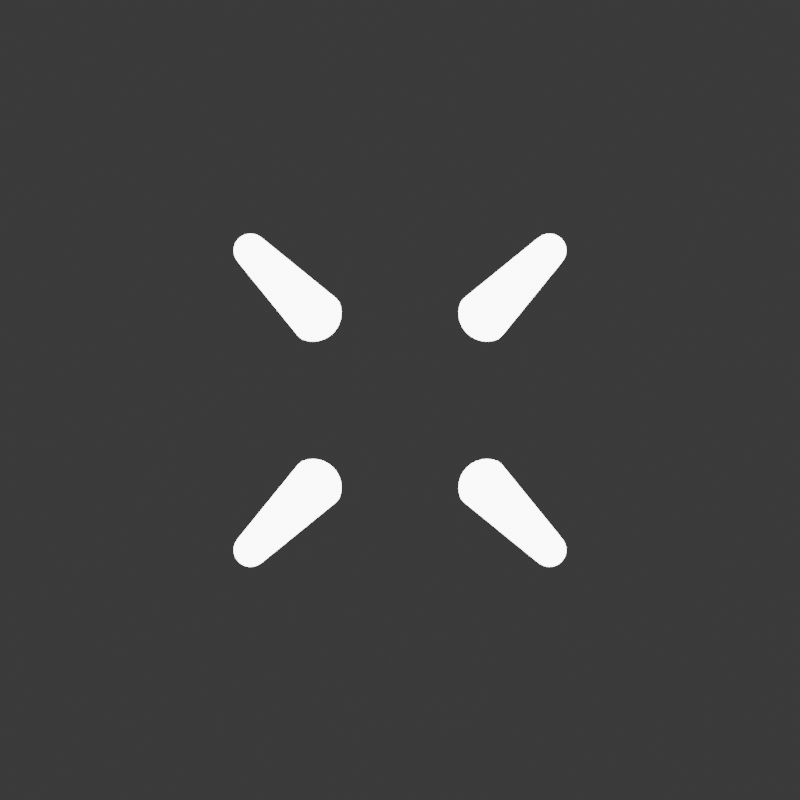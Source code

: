 # Source: hitmarker.blend  (saved by Blender 4.0.36; exported with 4.5.12 LTS)
import bpy
from mathutils import Matrix  # noqa: F401  (used for matrix-valued properties, if any)

bpy.ops.wm.read_factory_settings(use_empty=True)
scene = bpy.context.scene
scene.name = 'Scene'

# ---- collections
col_collection = bpy.data.collections.new('Collection'); scene.collection.children.link(col_collection)

# ---- materials (node trees are filled in below, after node groups)
mat_material_001 = bpy.data.materials.new('Material.001')
mat_material_001.use_transparent_shadow = False

# ---- material node trees
mat_material_001.use_nodes = True; mat_material_001.node_tree.nodes.clear()
_N = mat_material_001.node_tree.nodes; _L = mat_material_001.node_tree.links
n0 = _N.new('ShaderNodeOutputMaterial'); n0.name = 'Material Output'; n0.location = (300, 300)
n1 = _N.new('ShaderNodeEmission'); n1.name = 'Emission'; n1.location = (10, 300)
n1.inputs[1].default_value = 10.0
_L.new(n1.outputs[0], n0.inputs[0])
n0.is_active_output = True

# ---- world
world_world = bpy.data.worlds.new('World'); scene.world = world_world
world_world.use_nodes = True; world_world.node_tree.nodes.clear()
_N = world_world.node_tree.nodes; _L = world_world.node_tree.links
n0 = _N.new('ShaderNodeOutputWorld'); n0.name = 'World Output'; n0.location = (300, 300)
n1 = _N.new('ShaderNodeBackground'); n1.name = 'Background'; n1.location = (10, 300)
n1.inputs[0].default_value = (0.05088, 0.05088, 0.05088, 1.0)
_L.new(n1.outputs[0], n0.inputs[0])
n0.is_active_output = True
world_world.color = (0.05088, 0.05088, 0.05088)
world_world.use_sun_shadow = False
world_world.sun_shadow_jitter_overblur = 0.0

# ---- cameras
cam_camera_001 = bpy.data.cameras.new('Camera.001')

# ---- meshes
me_circle = bpy.data.meshes.new('Circle')
me_circle.from_pydata([(5.67, 5.678, 1.881e-07), (5.581, 5.751, 1.958e-07), (5.479, 5.806, 2.038e-07), (5.368, 5.839, 2.118e-07), (5.253, 5.851, 2.194e-07), (5.138, 5.839, 2.265e-07), (5.027, 5.806, 2.327e-07), (4.925, 5.751, 2.378e-07), (4.83, 5.684, 2.421e-07), (2.253, 3.589, 3.517e-07), (2.131, 3.446, 3.557e-07), (2.074, 3.258, 3.543e-07), (2.055, 3.063, 3.504e-07), (2.074, 2.868, 3.44e-07), (2.131, 2.68, 3.353e-07), (2.224, 2.508, 3.248e-07), (2.348, 2.356, 3.128e-07), (2.5, 2.232, 2.998e-07), (2.672, 2.139, 2.863e-07), (2.86, 2.082, 2.728e-07), (3.055, 2.063, 2.597e-07), (3.25, 2.082, 2.477e-07), (3.438, 2.139, 2.372e-07), (3.582, 2.261, 2.312e-07), (5.676, 4.838, 1.654e-07), (5.743, 4.933, 1.636e-07), (5.798, 5.035, 1.629e-07), (5.831, 5.146, 1.636e-07), (5.843, 5.261, 1.66e-07), (5.831, 5.376, 1.697e-07), (5.798, 5.487, 1.748e-07), (5.743, 5.589, 1.81e-07)], [], [(1, 2, 3, 4, 5, 6, 7, 8, 9, 10, 11, 12, 13, 14, 15, 16, 17, 18, 19, 20, 21, 22, 23, 24, 25, 26, 27, 28, 29, 30, 31, 0)])
me_circle.polygons.foreach_set('use_smooth', [True] * 1)
_uv = me_circle.uv_layers.new(name='UVMap')
_uv.uv.foreach_set('vector', [0.0, 0.0, 0.0, 0.0, 0.0, 0.0, 0.0, 0.0, 0.0, 0.0, 0.0, 0.0, 0.0, 0.0, 0.0, 0.0, 0.0, 0.0, 0.0, 0.0, 0.0, 0.0, 0.0, 0.0, 0.0, 0.0, 0.0, 0.0, 0.0, 0.0, 0.0, 0.0, 0.0, 0.0, 0.0, 0.0, 0.0, 0.0, 0.0, 0.0, 0.0, 0.0, 0.0, 0.0, 0.0, 0.0, 0.0, 0.0, 0.0, 0.0, 0.0, 0.0, 0.0, 0.0, 0.0, 0.0, 0.0, 0.0, 0.0, 0.0, 0.0, 0.0, 0.0, 0.0])
me_circle.materials.append(mat_material_001)
me_circle.update()

# ---- objects
ob_circle = bpy.data.objects.new('Circle', me_circle)
ob_camera = bpy.data.objects.new('Camera', cam_camera_001)

# ---- transforms, parenting, visibility, modifiers, constraints
ob_circle.location = (0.0, 0.0, 0.0)
ob_circle.rotation_euler = (1.571, 0.0, 0.0)
ob_circle.scale = (0.421, 0.421, 0.421)
_m = ob_circle.modifiers.new('Mirror', 'MIRROR')
_m.use_axis = (True, True, False)
ob_camera.location = (0.0, -16.43, 0.0)
ob_camera.rotation_euler = (1.571, -0.0, -0.0)

# ---- collection membership
col_collection.objects.link(ob_circle)
col_collection.objects.link(ob_camera)

# ---- scene / render settings (as saved in the file)
scene.camera = ob_camera
scene.frame_start = 1; scene.frame_end = 250; scene.frame_set(1)
scene.render.engine = 'BLENDER_EEVEE_NEXT'
scene.render.resolution_x = 1080
scene.render.film_transparent = True
scene.cycles.sampling_pattern = 'TABULATED_SOBOL'
bpy.context.view_layer.update()
